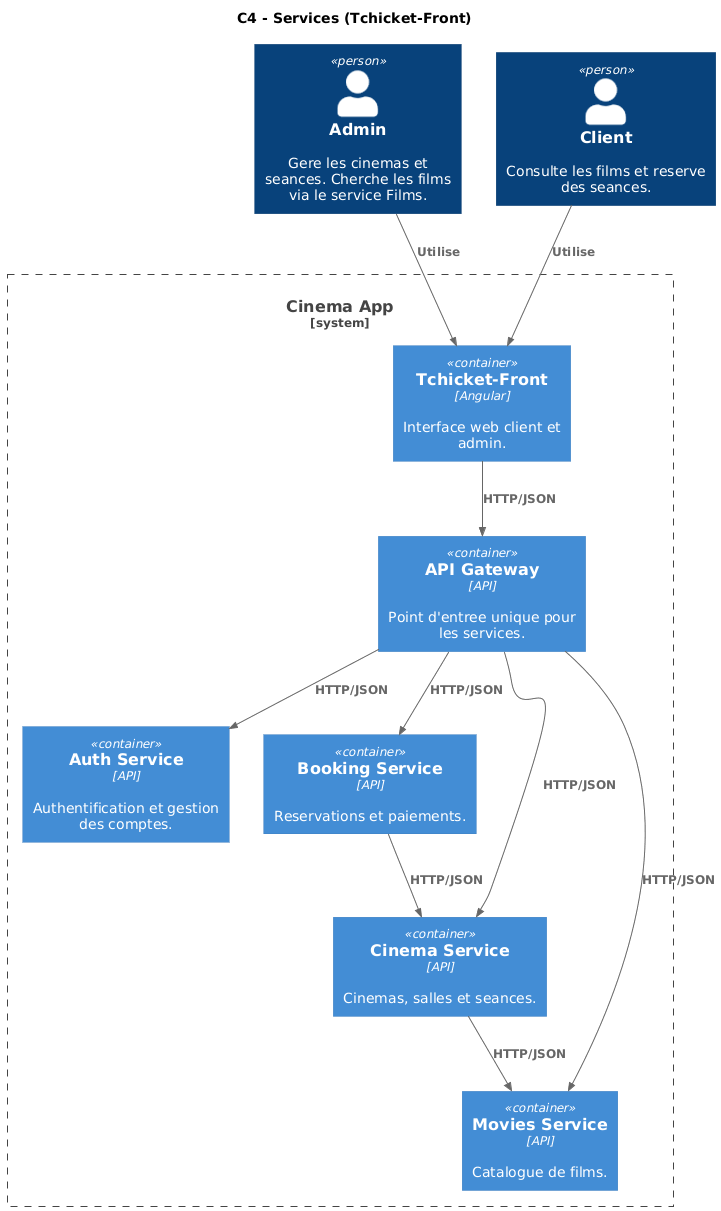

The diagram above was rendered by PlantUML. Its source (embedded in the PNG):
@startuml
!include https://raw.githubusercontent.com/plantuml-stdlib/C4-PlantUML/master/C4_Container.puml

title C4 - Services (Tchicket-Front)

Person(admin, "Admin", "Gere les cinemas et seances. Cherche les films via le service Films.")
Person(customer, "Client", "Consulte les films et reserve des seances.")

System_Boundary(cinema_system, "Cinema App") {
  Container(frontend, "Tchicket-Front", "Angular", "Interface web client et admin.")

  Container(api_gateway, "API Gateway", "API", "Point d'entree unique pour les services.")
  Container(auth_service, "Auth Service", "API", "Authentification et gestion des comptes.")
  Container(booking_service, "Booking Service", "API", "Reservations et paiements.")
  Container(movies_service, "Movies Service", "API", "Catalogue de films.")
  Container(cinema_service, "Cinema Service", "API", "Cinemas, salles et seances.")
}

Rel(admin, frontend, "Utilise")
Rel(customer, frontend, "Utilise")

Rel(frontend, api_gateway, "HTTP/JSON")
Rel(api_gateway, auth_service, "HTTP/JSON")
Rel(api_gateway, booking_service, "HTTP/JSON")
Rel(api_gateway, movies_service, "HTTP/JSON")
Rel(api_gateway, cinema_service, "HTTP/JSON")

Rel(booking_service, cinema_service, "HTTP/JSON")
Rel(cinema_service, movies_service, "HTTP/JSON")
@enduml